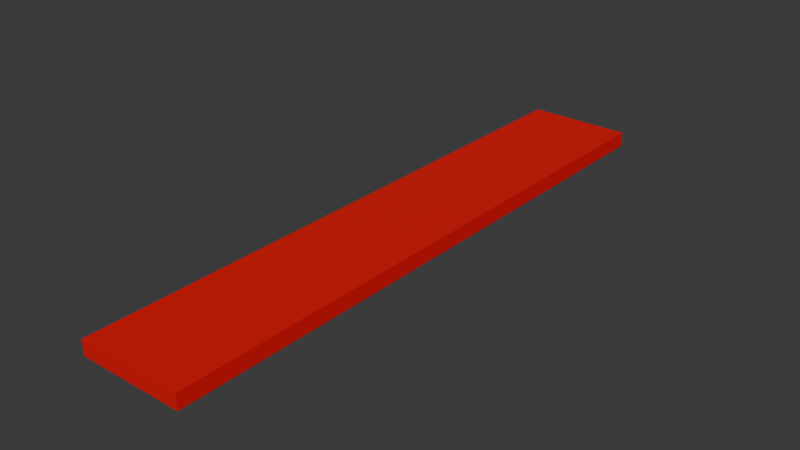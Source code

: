 # Source: needle.blend  (saved by Blender 5.2.44; exported with 4.5.12 LTS)
import bpy
from mathutils import Matrix  # noqa: F401  (used for matrix-valued properties, if any)

bpy.ops.wm.read_factory_settings(use_empty=True)
scene = bpy.context.scene
scene.name = 'Scene'

# ---- collections
col_collection = bpy.data.collections.new('Collection'); scene.collection.children.link(col_collection)

# ---- materials (node trees are filled in below, after node groups)
mat_material_001 = bpy.data.materials.new('Material.001')
mat_material_002 = bpy.data.materials.new('Material.002')

# ---- material node trees
mat_material_001.use_nodes = True; mat_material_001.node_tree.nodes.clear()
_N = mat_material_001.node_tree.nodes; _L = mat_material_001.node_tree.links
n0 = _N.new('ShaderNodeBsdfPrincipled'); n0.name = 'Principled BSDF'; n0.location = (-200, 100)
n0.inputs[10].default_value = 0.005
n1 = _N.new('ShaderNodeOutputMaterial'); n1.name = 'Material Output'; n1.location = (200, 100)
_L.new(n0.outputs[0], n1.inputs[0])
n1.is_active_output = True
mat_material_002.use_nodes = True; mat_material_002.node_tree.nodes.clear()
_N = mat_material_002.node_tree.nodes; _L = mat_material_002.node_tree.links
n0 = _N.new('ShaderNodeBsdfPrincipled'); n0.name = 'Principled BSDF'; n0.location = (-200, 100)
n0.inputs[0].default_value = (0.8, 0.0, 0.002336, 1.0)
n0.inputs[10].default_value = 0.005
n1 = _N.new('ShaderNodeOutputMaterial'); n1.name = 'Material Output'; n1.location = (200, 100)
_L.new(n0.outputs[0], n1.inputs[0])
n1.is_active_output = True

# ---- world
world_world = bpy.data.worlds.new('World'); scene.world = world_world
world_world.use_nodes = True; world_world.node_tree.nodes.clear()
_N = world_world.node_tree.nodes; _L = world_world.node_tree.links
n0 = _N.new('ShaderNodeOutputWorld'); n0.name = 'World Output'; n0.location = (200, 100)
n1 = _N.new('ShaderNodeBackground'); n1.name = 'Background'; n1.location = (-200, 100)
n1.inputs[0].default_value = (0.05088, 0.05088, 0.05088, 1.0)
_L.new(n1.outputs[0], n0.inputs[0])
n0.is_active_output = True
world_world.color = (0.05088, 0.05088, 0.05088)
world_world.sun_shadow_jitter_overblur = 0.0

# ---- meshes
me_cube_001 = bpy.data.meshes.new('Cube.001')
me_cube_001.from_pydata([(-1.0, -1.0, -1.0), (-1.0, -1.0, 1.0), (-1.0, 1.0, -1.0), (-1.0, 1.0, 1.0), (1.0, -1.0, -1.0), (1.0, -1.0, 1.0), (1.0, 1.0, -1.0), (1.0, 1.0, 1.0)], [], [(0, 1, 3, 2), (2, 3, 7, 6), (6, 7, 5, 4), (4, 5, 1, 0), (2, 6, 4, 0), (7, 3, 1, 5)])
me_cube_001.polygons.foreach_set('material_index', [1, 0, 1, 1, 1, 1])
_uv = me_cube_001.uv_layers.new(name='UVMap')
_uv.uv.foreach_set('vector', [0.375, 0.0, 0.625, 0.0, 0.625, 0.25, 0.375, 0.25, 0.375, 0.25, 0.625, 0.25, 0.625, 0.5, 0.375, 0.5, 0.375, 0.5, 0.625, 0.5, 0.625, 0.75, 0.375, 0.75, 0.375, 0.75, 0.625, 0.75, 0.625, 1.0, 0.375, 1.0, 0.125, 0.5, 0.375, 0.5, 0.375, 0.75, 0.125, 0.75, 0.625, 0.5, 0.875, 0.5, 0.875, 0.75, 0.625, 0.75])
me_cube_001.materials.append(mat_material_001)
me_cube_001.materials.append(mat_material_002)
me_cube_001.update()

# ---- objects
ob_cube = bpy.data.objects.new('Cube', me_cube_001)

# ---- transforms, parenting, visibility, modifiers, constraints
ob_cube.location = (0.0, 0.0, 0.0)
ob_cube.scale = (0.14, 0.8, 0.02)

# ---- collection membership
col_collection.objects.link(ob_cube)

# ---- scene / render settings (as saved in the file)
scene.frame_start = 1; scene.frame_end = 250; scene.frame_set(1)
scene.render.engine = 'BLENDER_EEVEE_NEXT'
scene.render.bake_bias = 0.0
scene.render.bake_samples = 0
scene.render.compositor_device = 'GPU'
scene.eevee.use_volume_custom_range = False
scene.eevee.fast_gi_thickness_near = 0.1
scene.eevee.fast_gi_thickness_far = 0.0
scene.eevee.ray_tracing_options.screen_trace_thickness = 0.1
bpy.context.view_layer.update()

# ---- added for rendering (the .blend has no active camera and no usable light): camera, sun
cam_auto = bpy.data.cameras.new('AutoCamera')
cam_auto.lens = 50.0
cam_auto.sensor_width = 36.0
cam_auto.clip_end = 1000.0
ob_auto_camera = bpy.data.objects.new('AutoCamera', cam_auto)
scene.collection.objects.link(ob_auto_camera)
ob_auto_camera.location = (1.50331, -1.80397, 1.20265)
ob_auto_camera.rotation_euler = (1.09748, -7.21219e-08, 0.694738)
scene.camera = ob_auto_camera
light_auto_sun = bpy.data.lights.new('AutoSun', 'SUN')
light_auto_sun.energy = 3.0
light_auto_sun.angle = 0.0523599
ob_auto_sun = bpy.data.objects.new('AutoSun', light_auto_sun)
scene.collection.objects.link(ob_auto_sun)
ob_auto_sun.rotation_euler = (0.872665, 0.174533, 0.523599)
bpy.context.view_layer.update()
